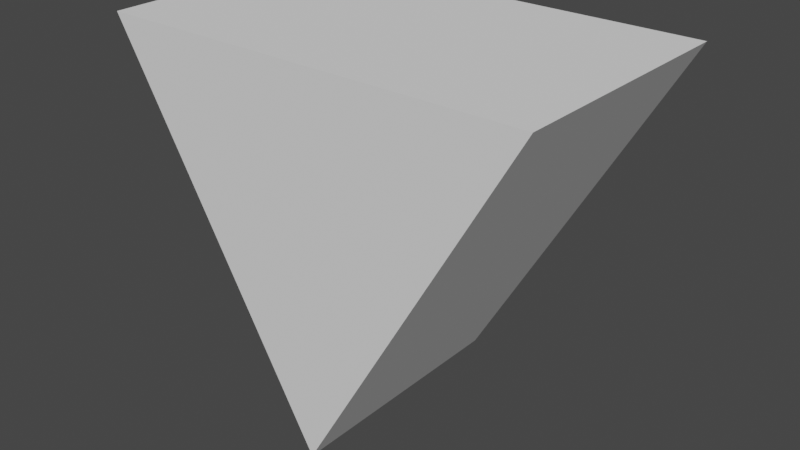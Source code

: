# Source: WideTriangle.blend  (saved by Blender 3.3.6; exported with 4.5.12 LTS)
import bpy
from mathutils import Matrix  # noqa: F401  (used for matrix-valued properties, if any)

bpy.ops.wm.read_factory_settings(use_empty=True)
scene = bpy.context.scene
scene.name = 'Scene'

# ---- collections
col_collection = bpy.data.collections.new('Collection'); scene.collection.children.link(col_collection)

# ---- world
world_world = bpy.data.worlds.new('World'); scene.world = world_world
world_world.use_nodes = True; world_world.node_tree.nodes.clear()
_N = world_world.node_tree.nodes; _L = world_world.node_tree.links
n0 = _N.new('ShaderNodeOutputWorld'); n0.name = 'World Output'; n0.location = (300, 300)
n1 = _N.new('ShaderNodeBackground'); n1.name = 'Background'; n1.location = (10, 300)
n1.inputs[0].default_value = (0.05088, 0.05088, 0.05088, 1.0)
_L.new(n1.outputs[0], n0.inputs[0])
n0.is_active_output = True
world_world.color = (0.05088, 0.05088, 0.05088)
world_world.use_sun_shadow = False
world_world.sun_shadow_jitter_overblur = 0.0

# ---- meshes
me_circle = bpy.data.meshes.new('Circle')
me_circle.from_pydata([(0.0, 1.0, -0.5), (-0.866, -0.5, -0.5), (0.866, -0.5, -0.5), (0.0, 1.0, 0.5), (-0.866, -0.5, 0.5), (0.866, -0.5, 0.5)], [], [(1, 0, 2), (4, 5, 3), (2, 0, 3, 5), (1, 2, 5, 4), (0, 1, 4, 3)])
_uv = me_circle.uv_layers.new(name='UVMap')
_uv.uv.foreach_set('vector', [0.0, 0.0, 0.0, 0.0, 0.0, 0.0, 0.0, 0.0, 0.0, 0.0, 0.0, 0.0, 0.0, 0.0, 0.0, 0.0, 0.0, 0.0, 0.0, 0.0, 0.0, 0.0, 0.0, 0.0, 0.0, 0.0, 0.0, 0.0, 0.0, 0.0, 0.0, 0.0, 0.0, 0.0, 0.0, 0.0])
me_circle.update()

# ---- objects
ob_circle = bpy.data.objects.new('Circle', me_circle)

# ---- transforms, parenting, visibility, modifiers, constraints
ob_circle.location = (0.0, 0.0, 1.0)
ob_circle.rotation_euler = (-1.571, -0.0, 0.0)

# ---- collection membership
col_collection.objects.link(ob_circle)

# ---- scene / render settings (as saved in the file)
scene.frame_start = 1; scene.frame_end = 250; scene.frame_set(1)
scene.render.engine = 'BLENDER_EEVEE_NEXT'
scene.cycles.sampling_pattern = 'TABULATED_SOBOL'
scene.cycles.use_light_tree = False
scene.view_settings.view_transform = 'Filmic'
bpy.context.view_layer.update()

# ---- added for rendering (the .blend has no active camera and no usable light): camera, sun
cam_auto = bpy.data.cameras.new('AutoCamera')
cam_auto.lens = 50.0
cam_auto.sensor_width = 36.0
cam_auto.clip_end = 1000.0
ob_auto_camera = bpy.data.objects.new('AutoCamera', cam_auto)
scene.collection.objects.link(ob_auto_camera)
ob_auto_camera.location = (2.31306, -2.77567, 2.60045)
ob_auto_camera.rotation_euler = (1.09748, -7.21219e-08, 0.694738)
scene.camera = ob_auto_camera
light_auto_sun = bpy.data.lights.new('AutoSun', 'SUN')
light_auto_sun.energy = 3.0
light_auto_sun.angle = 0.0523599
ob_auto_sun = bpy.data.objects.new('AutoSun', light_auto_sun)
scene.collection.objects.link(ob_auto_sun)
ob_auto_sun.rotation_euler = (0.872665, 0.174533, 0.523599)
bpy.context.view_layer.update()
